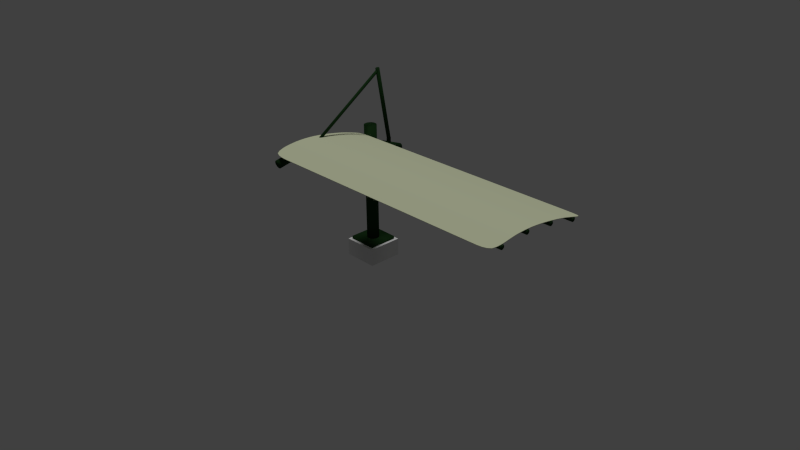 # Source: skylight.blend  (saved by Blender 2.74.0; exported with 4.5.12 LTS)
import bpy
from mathutils import Matrix  # noqa: F401  (used for matrix-valued properties, if any)

bpy.ops.wm.read_factory_settings(use_empty=True)
scene = bpy.context.scene
scene.name = 'Scene'

# ---- collections
col_collection_1 = bpy.data.collections.new('Collection 1'); scene.collection.children.link(col_collection_1)

# ---- materials (node trees are filled in below, after node groups)
mat_structure = bpy.data.materials.new('structure')
mat_structure.alpha_threshold = 0.0
mat_structure.use_transparent_shadow = False
mat_structure.diffuse_color = (0.01444, 0.04667, 0.0137, 1.0)
mat_structure.roughness = 0.5
mat_material = bpy.data.materials.new('Material')
mat_material.alpha_threshold = 0.0
mat_material.use_transparent_shadow = False
mat_material.diffuse_color = (0.0006071, 0.006512, 0.0003035, 1.0)
mat_material.roughness = 0.5
mat_material.line_color = (0.0, 0.0, 0.0, 1.0)
mat_material_002 = bpy.data.materials.new('Material.002')
mat_material_002.alpha_threshold = 0.0
mat_material_002.use_transparent_shadow = False
mat_material_002.roughness = 0.5
mat_roof = bpy.data.materials.new('roof')
mat_roof.alpha_threshold = 0.0
mat_roof.use_transparent_shadow = False
mat_roof.diffuse_color = (0.7536, 0.8, 0.546, 1.0)
mat_roof.roughness = 0.5

# ---- material node trees

# ---- world
world_world = bpy.data.worlds.new('World'); scene.world = world_world
world_world.color = (0.05088, 0.05088, 0.05088)
world_world.use_sun_shadow = False
world_world.sun_shadow_jitter_overblur = 0.0
world_world.cycles.sampling_method = 'MANUAL'
world_world.cycles.sample_map_resolution = 256

# ---- cameras
cam_camera = bpy.data.cameras.new('Camera')
cam_camera.clip_end = 100.0
cam_camera.lens = 35.0
cam_camera.sensor_width = 32.0
cam_camera.sensor_height = 18.0
cam_camera.ortho_scale = 7.314
cam_camera.dof.focus_distance = 0.0
cam_camera.dof.aperture_fstop = 128.0

# ---- lights
light_hemi = bpy.data.lights.new('Hemi', 'SUN')
light_hemi.transmission_factor = 0.0
light_hemi.angle = 0.1993
light_hemi.energy = 1.0
light_hemi.shadow_buffer_clip_start = 0.5
light_hemi.shadow_soft_size = 0.1
light_hemi.shadow_cascade_max_distance = 1000.0
light_hemi.cycles.use_multiple_importance_sampling = False

# ---- meshes
me_cylinder_001 = bpy.data.meshes.new('Cylinder.001')
me_cylinder_001.from_pydata([(0.005651, -0.7364, 1.613), (0.005651, -0.7364, 1.68), (-0.005651, -0.7364, 1.613), (-0.005651, -0.7364, 1.68), (0.005651, -0.7966, 1.613), (0.005651, -0.7966, 1.68), (-0.005651, -0.7966, 1.613), (-0.005651, -0.7966, 1.68), (0.0, 0.1296, 2.3), (0.0, -0.7922, 1.674), (0.003573, 0.1298, 2.3), (0.003573, -0.792, 1.674), (0.007009, 0.1304, 2.299), (0.007009, -0.7914, 1.673), (0.01018, 0.1313, 2.298), (0.01018, -0.7905, 1.672), (0.01295, 0.1326, 2.296), (0.01295, -0.7893, 1.67), (0.01523, 0.1341, 2.294), (0.01523, -0.7877, 1.668), (0.01692, 0.1358, 2.291), (0.01692, -0.786, 1.665), (0.01796, 0.1377, 2.288), (0.01796, -0.7841, 1.663), (0.01831, 0.1397, 2.286), (0.01831, -0.7821, 1.66), (0.01796, 0.1416, 2.283), (0.01796, -0.7802, 1.657), (0.01692, 0.1435, 2.28), (0.01692, -0.7783, 1.654), (0.01523, 0.1453, 2.277), (0.01523, -0.7766, 1.651), (0.01295, 0.1468, 2.275), (0.01295, -0.775, 1.649), (0.01018, 0.148, 2.273), (0.01018, -0.7738, 1.647), (0.007009, 0.149, 2.272), (0.007009, -0.7729, 1.646), (0.003573, 0.1495, 2.271), (0.003573, -0.7723, 1.645), (-5.968e-09, 0.1497, 2.271), (-5.968e-09, -0.7721, 1.645), (-0.003573, 0.1495, 2.271), (-0.003573, -0.7723, 1.645), (-0.007009, 0.149, 2.272), (-0.007009, -0.7729, 1.646), (-0.01018, 0.148, 2.273), (-0.01018, -0.7738, 1.647), (-0.01295, 0.1468, 2.275), (-0.01295, -0.775, 1.649), (-0.01523, 0.1453, 2.277), (-0.01523, -0.7766, 1.651), (-0.01692, 0.1435, 2.28), (-0.01692, -0.7783, 1.654), (-0.01796, 0.1416, 2.283), (-0.01796, -0.7802, 1.657), (-0.01831, 0.1397, 2.286), (-0.01831, -0.7821, 1.66), (-0.01796, 0.1377, 2.288), (-0.01796, -0.7841, 1.663), (-0.01692, 0.1358, 2.291), (-0.01692, -0.786, 1.665), (-0.01523, 0.1341, 2.294), (-0.01523, -0.7877, 1.668), (-0.01295, 0.1326, 2.296), (-0.01295, -0.7893, 1.67), (-0.01018, 0.1313, 2.298), (-0.01018, -0.7905, 1.672), (-0.007009, 0.1304, 2.299), (-0.007009, -0.7914, 1.673), (-0.003573, 0.1298, 2.3), (-0.003573, -0.792, 1.674), (0.0, 0.323, 1.389), (0.0, 0.1595, 2.316), (0.004825, 0.3225, 1.389), (0.004825, 0.159, 2.316), (0.009464, 0.3211, 1.389), (0.009464, 0.1577, 2.316), (0.01374, 0.3189, 1.388), (0.01374, 0.1554, 2.315), (0.01749, 0.3159, 1.388), (0.01749, 0.1524, 2.315), (0.02056, 0.3122, 1.387), (0.02056, 0.1488, 2.314), (0.02285, 0.308, 1.387), (0.02285, 0.1446, 2.314), (0.02426, 0.3035, 1.386), (0.02426, 0.14, 2.313), (0.02473, 0.2988, 1.385), (0.02473, 0.1353, 2.312), (0.02426, 0.2941, 1.384), (0.02426, 0.1306, 2.311), (0.02285, 0.2895, 1.383), (0.02285, 0.1261, 2.31), (0.02056, 0.2853, 1.383), (0.02056, 0.1219, 2.31), (0.01749, 0.2817, 1.382), (0.01749, 0.1182, 2.309), (0.01374, 0.2787, 1.381), (0.01374, 0.1152, 2.308), (0.009464, 0.2764, 1.381), (0.009464, 0.113, 2.308), (0.004825, 0.2751, 1.381), (0.004825, 0.1116, 2.308), (-8.059e-09, 0.2746, 1.381), (-8.059e-09, 0.1111, 2.308), (-0.004825, 0.2751, 1.381), (-0.004825, 0.1116, 2.308), (-0.009464, 0.2764, 1.381), (-0.009464, 0.113, 2.308), (-0.01374, 0.2787, 1.381), (-0.01374, 0.1152, 2.308), (-0.01749, 0.2817, 1.382), (-0.01749, 0.1182, 2.309), (-0.02056, 0.2853, 1.383), (-0.02056, 0.1219, 2.31), (-0.02285, 0.2895, 1.383), (-0.02285, 0.1261, 2.31), (-0.02426, 0.2941, 1.384), (-0.02426, 0.1306, 2.311), (-0.02473, 0.2988, 1.385), (-0.02473, 0.1353, 2.312), (-0.02426, 0.3035, 1.386), (-0.02426, 0.14, 2.313), (-0.02285, 0.308, 1.387), (-0.02285, 0.1446, 2.314), (-0.02056, 0.3122, 1.387), (-0.02056, 0.1488, 2.314), (-0.01749, 0.3159, 1.388), (-0.01749, 0.1524, 2.315), (-0.01374, 0.3189, 1.388), (-0.01374, 0.1554, 2.315), (-0.009464, 0.3211, 1.389), (-0.009464, 0.1577, 2.316), (-0.004825, 0.3225, 1.389), (-0.004825, 0.159, 2.316), (0.005651, 0.3262, 1.335), (0.005651, 0.3262, 1.401), (-0.005652, 0.3262, 1.335), (-0.005652, 0.3262, 1.401), (0.005651, 0.266, 1.335), (0.005651, 0.266, 1.401), (-0.005652, 0.266, 1.335), (-0.005652, 0.266, 1.401), (3.142, -1.242, 1.661), (-0.0773, -1.242, 1.661), (3.142, -1.247, 1.66), (-0.0773, -1.247, 1.66), (3.142, -1.252, 1.659), (-0.0773, -1.252, 1.659), (3.142, -1.257, 1.656), (-0.0773, -1.257, 1.656), (3.142, -1.261, 1.653), (-0.0773, -1.261, 1.653), (3.142, -1.264, 1.649), (-0.0773, -1.264, 1.649), (3.142, -1.267, 1.644), (-0.0773, -1.267, 1.644), (3.142, -1.268, 1.639), (-0.0773, -1.268, 1.639), (3.142, -1.269, 1.634), (-0.0773, -1.269, 1.634), (3.142, -1.268, 1.628), (-0.0773, -1.268, 1.628), (3.142, -1.267, 1.623), (-0.0773, -1.267, 1.623), (3.142, -1.264, 1.619), (-0.0773, -1.264, 1.619), (3.142, -1.261, 1.615), (-0.0773, -1.261, 1.615), (3.142, -1.257, 1.611), (-0.0773, -1.257, 1.611), (3.142, -1.252, 1.609), (-0.0773, -1.252, 1.609), (3.142, -1.247, 1.607), (-0.0773, -1.247, 1.607), (3.142, -1.242, 1.607), (-0.0773, -1.242, 1.607), (3.142, -1.236, 1.607), (-0.0773, -1.236, 1.607), (3.142, -1.231, 1.609), (-0.0773, -1.231, 1.609), (3.142, -1.227, 1.611), (-0.0773, -1.227, 1.611), (3.142, -1.223, 1.615), (-0.0773, -1.223, 1.615), (3.142, -1.219, 1.619), (-0.0773, -1.219, 1.619), (3.142, -1.217, 1.623), (-0.0773, -1.217, 1.623), (3.142, -1.215, 1.628), (-0.0773, -1.215, 1.628), (3.142, -1.215, 1.634), (-0.0773, -1.215, 1.634), (3.142, -1.215, 1.639), (-0.0773, -1.215, 1.639), (3.142, -1.217, 1.644), (-0.0773, -1.217, 1.644), (3.142, -1.219, 1.649), (-0.0773, -1.219, 1.649), (3.142, -1.223, 1.653), (-0.0773, -1.223, 1.653), (3.142, -1.227, 1.656), (-0.0773, -1.227, 1.656), (3.142, -1.231, 1.659), (-0.0773, -1.231, 1.659), (3.142, -1.236, 1.66), (-0.0773, -1.236, 1.66), (3.142, -0.8966, 1.687), (-0.0773, -0.8966, 1.687), (3.142, -0.9018, 1.687), (-0.0773, -0.9018, 1.687), (3.142, -0.9069, 1.685), (-0.0773, -0.9069, 1.685), (3.142, -0.9116, 1.683), (-0.0773, -0.9116, 1.683), (3.142, -0.9157, 1.679), (-0.0773, -0.9157, 1.679), (3.142, -0.919, 1.675), (-0.0773, -0.919, 1.675), (3.142, -0.9215, 1.67), (-0.0773, -0.9215, 1.67), (3.142, -0.923, 1.665), (-0.0773, -0.923, 1.665), (3.142, -0.9236, 1.66), (-0.0773, -0.9236, 1.66), (3.142, -0.923, 1.655), (-0.0773, -0.923, 1.655), (3.142, -0.9215, 1.65), (-0.0773, -0.9215, 1.65), (3.142, -0.919, 1.645), (-0.0773, -0.919, 1.645), (3.142, -0.9157, 1.641), (-0.0773, -0.9157, 1.641), (3.142, -0.9116, 1.638), (-0.0773, -0.9116, 1.638), (3.142, -0.9069, 1.635), (-0.0773, -0.9069, 1.635), (3.142, -0.9018, 1.634), (-0.0773, -0.9018, 1.634), (3.142, -0.8966, 1.633), (-0.0773, -0.8966, 1.633), (3.142, -0.8913, 1.634), (-0.0773, -0.8913, 1.634), (3.142, -0.8863, 1.635), (-0.0773, -0.8863, 1.635), (3.142, -0.8816, 1.638), (-0.0773, -0.8816, 1.638), (3.142, -0.8775, 1.641), (-0.0773, -0.8775, 1.641), (3.142, -0.8742, 1.645), (-0.0773, -0.8742, 1.645), (3.142, -0.8717, 1.65), (-0.0773, -0.8717, 1.65), (3.142, -0.8701, 1.655), (-0.0773, -0.8701, 1.655), (3.142, -0.8696, 1.66), (-0.0773, -0.8696, 1.66), (3.142, -0.8701, 1.665), (-0.0773, -0.8701, 1.665), (3.142, -0.8717, 1.67), (-0.0773, -0.8717, 1.67), (3.142, -0.8742, 1.675), (-0.0773, -0.8742, 1.675), (3.142, -0.8775, 1.679), (-0.0773, -0.8775, 1.679), (3.142, -0.8816, 1.683), (-0.0773, -0.8816, 1.683), (3.142, -0.8863, 1.685), (-0.0773, -0.8863, 1.685), (3.142, -0.8913, 1.687), (-0.0773, -0.8913, 1.687), (3.142, -0.5516, 1.653), (-0.0773, -0.5516, 1.653), (3.142, -0.5568, 1.652), (-0.0773, -0.5568, 1.652), (3.142, -0.5619, 1.651), (-0.0773, -0.5619, 1.651), (3.142, -0.5666, 1.648), (-0.0773, -0.5666, 1.648), (3.142, -0.5707, 1.645), (-0.0773, -0.5707, 1.645), (3.142, -0.574, 1.641), (-0.0773, -0.574, 1.641), (3.142, -0.5765, 1.636), (-0.0773, -0.5765, 1.636), (3.142, -0.578, 1.631), (-0.0773, -0.578, 1.631), (3.142, -0.5786, 1.626), (-0.0773, -0.5786, 1.626), (3.142, -0.578, 1.621), (-0.0773, -0.578, 1.621), (3.142, -0.5765, 1.615), (-0.0773, -0.5765, 1.615), (3.142, -0.574, 1.611), (-0.0773, -0.574, 1.611), (3.142, -0.5707, 1.607), (-0.0773, -0.5707, 1.607), (3.142, -0.5666, 1.603), (-0.0773, -0.5666, 1.603), (3.142, -0.5619, 1.601), (-0.0773, -0.5619, 1.601), (3.142, -0.5568, 1.599), (-0.0773, -0.5568, 1.599), (3.142, -0.5516, 1.599), (-0.0773, -0.5516, 1.599), (3.142, -0.5463, 1.599), (-0.0773, -0.5463, 1.599), (3.142, -0.5413, 1.601), (-0.0773, -0.5413, 1.601), (3.142, -0.5366, 1.603), (-0.0773, -0.5366, 1.603), (3.142, -0.5325, 1.607), (-0.0773, -0.5325, 1.607), (3.142, -0.5292, 1.611), (-0.0773, -0.5292, 1.611), (3.142, -0.5267, 1.615), (-0.0773, -0.5267, 1.615), (3.142, -0.5251, 1.621), (-0.0773, -0.5251, 1.621), (3.142, -0.5246, 1.626), (-0.0773, -0.5246, 1.626), (3.142, -0.5251, 1.631), (-0.0773, -0.5251, 1.631), (3.142, -0.5267, 1.636), (-0.0773, -0.5267, 1.636), (3.142, -0.5292, 1.641), (-0.0773, -0.5292, 1.641), (3.142, -0.5325, 1.645), (-0.0773, -0.5325, 1.645), (3.142, -0.5366, 1.648), (-0.0773, -0.5366, 1.648), (3.142, -0.5413, 1.651), (-0.0773, -0.5413, 1.651), (3.142, -0.5463, 1.652), (-0.0773, -0.5463, 1.652), (3.142, -0.2066, 1.576), (-0.0773, -0.2066, 1.576), (3.142, -0.2118, 1.576), (-0.0773, -0.2118, 1.576), (3.142, -0.2169, 1.574), (-0.0773, -0.2169, 1.574), (3.142, -0.2216, 1.572), (-0.0773, -0.2216, 1.572), (3.142, -0.2257, 1.569), (-0.0773, -0.2257, 1.569), (3.142, -0.229, 1.564), (-0.0773, -0.229, 1.564), (3.142, -0.2315, 1.56), (-0.0773, -0.2315, 1.56), (3.142, -0.233, 1.555), (-0.0773, -0.233, 1.555), (3.142, -0.2336, 1.549), (-0.0773, -0.2336, 1.549), (3.142, -0.233, 1.544), (-0.0773, -0.233, 1.544), (3.142, -0.2315, 1.539), (-0.0773, -0.2315, 1.539), (3.142, -0.229, 1.534), (-0.0773, -0.229, 1.534), (3.142, -0.2257, 1.53), (-0.0773, -0.2257, 1.53), (3.142, -0.2216, 1.527), (-0.0773, -0.2216, 1.527), (3.142, -0.2169, 1.525), (-0.0773, -0.2169, 1.525), (3.142, -0.2118, 1.523), (-0.0773, -0.2118, 1.523), (3.142, -0.2066, 1.522), (-0.0773, -0.2066, 1.522), (3.142, -0.2013, 1.523), (-0.0773, -0.2013, 1.523), (3.142, -0.1963, 1.525), (-0.0773, -0.1963, 1.525), (3.142, -0.1916, 1.527), (-0.0773, -0.1916, 1.527), (3.142, -0.1875, 1.53), (-0.0773, -0.1875, 1.53), (3.142, -0.1842, 1.534), (-0.0773, -0.1842, 1.534), (3.142, -0.1817, 1.539), (-0.0773, -0.1817, 1.539), (3.142, -0.1801, 1.544), (-0.0773, -0.1801, 1.544), (3.142, -0.1796, 1.549), (-0.0773, -0.1796, 1.549), (3.142, -0.1801, 1.555), (-0.0773, -0.1801, 1.555), (3.142, -0.1817, 1.56), (-0.0773, -0.1817, 1.56), (3.142, -0.1842, 1.564), (-0.0773, -0.1842, 1.564), (3.142, -0.1875, 1.569), (-0.0773, -0.1875, 1.569), (3.142, -0.1916, 1.572), (-0.0773, -0.1916, 1.572), (3.142, -0.1963, 1.574), (-0.0773, -0.1963, 1.574), (3.142, -0.2013, 1.576), (-0.0773, -0.2013, 1.576), (-0.002325, -1.058, 1.63), (-0.002325, -0.9705, 1.634), (0.00758, -1.058, 1.629), (0.00758, -0.9705, 1.633), (0.0171, -1.058, 1.626), (0.0171, -0.9704, 1.63), (0.02588, -1.057, 1.621), (0.02588, -0.9704, 1.625), (0.03358, -1.057, 1.615), (0.03358, -0.9703, 1.619), (0.03989, -1.057, 1.607), (0.03989, -0.9701, 1.611), (0.04458, -1.056, 1.599), (0.04458, -0.97, 1.602), (0.04747, -1.056, 1.589), (0.04747, -0.9698, 1.593), (0.04845, -1.055, 1.579), (0.04845, -0.9697, 1.583), (0.04747, -1.055, 1.569), (0.04747, -0.9695, 1.573), (0.04458, -1.054, 1.56), (0.04458, -0.9694, 1.564), (0.03989, -1.053, 1.551), (0.03989, -0.9692, 1.555), (0.03358, -1.053, 1.543), (0.03358, -0.9691, 1.547), (0.02588, -1.053, 1.537), (0.02588, -0.969, 1.541), (0.0171, -1.052, 1.532), (0.0171, -0.9689, 1.536), (0.00758, -1.052, 1.53), (0.00758, -0.9689, 1.533), (-0.002325, -1.052, 1.529), (-0.002325, -0.9689, 1.532), (-0.01223, -1.052, 1.53), (-0.01223, -0.9689, 1.533), (-0.02175, -1.052, 1.532), (-0.02175, -0.9689, 1.536), (-0.03053, -1.053, 1.537), (-0.03053, -0.969, 1.541), (-0.03823, -1.053, 1.543), (-0.03823, -0.9691, 1.547), (-0.04454, -1.053, 1.551), (-0.04454, -0.9692, 1.555), (-0.04923, -1.054, 1.56), (-0.04923, -0.9694, 1.564), (-0.05212, -1.055, 1.569), (-0.05212, -0.9695, 1.573), (-0.0531, -1.055, 1.579), (-0.0531, -0.9697, 1.583), (-0.05212, -1.056, 1.589), (-0.05212, -0.9698, 1.593), (-0.04923, -1.056, 1.599), (-0.04923, -0.97, 1.602), (-0.04454, -1.057, 1.607), (-0.04454, -0.9701, 1.611), (-0.03823, -1.057, 1.615), (-0.03823, -0.9703, 1.619), (-0.03053, -1.057, 1.621), (-0.03053, -0.9704, 1.625), (-0.02175, -1.058, 1.626), (-0.02175, -0.9704, 1.63), (-0.01223, -1.058, 1.629), (-0.01223, -0.9705, 1.633), (-0.002325, -1.204, 1.613), (0.00758, -1.204, 1.612), (0.0171, -1.203, 1.61), (0.02588, -1.203, 1.605), (0.03358, -1.202, 1.599), (0.03989, -1.201, 1.591), (0.04458, -1.2, 1.582), (0.04747, -1.199, 1.573), (0.04845, -1.197, 1.563), (0.04747, -1.196, 1.553), (0.04458, -1.195, 1.544), (0.03989, -1.194, 1.535), (0.03358, -1.193, 1.528), (0.02588, -1.192, 1.521), (0.0171, -1.191, 1.517), (0.00758, -1.191, 1.514), (-0.002325, -1.191, 1.513), (-0.01223, -1.191, 1.514), (-0.02175, -1.191, 1.517), (-0.03053, -1.192, 1.521), (-0.03823, -1.193, 1.528), (-0.04454, -1.194, 1.535), (-0.04923, -1.195, 1.544), (-0.05212, -1.196, 1.553), (-0.0531, -1.197, 1.563), (-0.05212, -1.199, 1.573), (-0.04923, -1.2, 1.582), (-0.04454, -1.201, 1.591), (-0.03823, -1.202, 1.599), (-0.03053, -1.203, 1.605), (-0.02175, -1.203, 1.61), (-0.01223, -1.204, 1.612), (-0.002325, -1.375, 1.576), (0.00758, -1.375, 1.575), (0.0171, -1.374, 1.572), (0.02588, -1.373, 1.568), (0.03358, -1.372, 1.562), (0.03989, -1.37, 1.554), (0.04458, -1.368, 1.546), (0.04747, -1.366, 1.537), (0.04845, -1.364, 1.527), (0.04747, -1.362, 1.517), (0.04458, -1.359, 1.508), (0.03989, -1.357, 1.5), (0.03358, -1.356, 1.492), (0.02588, -1.354, 1.486), (0.0171, -1.353, 1.481), (0.00758, -1.353, 1.479), (-0.002325, -1.352, 1.478), (-0.01223, -1.353, 1.479), (-0.02175, -1.353, 1.481), (-0.03053, -1.354, 1.486), (-0.03823, -1.356, 1.492), (-0.04454, -1.357, 1.5), (-0.04923, -1.359, 1.508), (-0.05212, -1.362, 1.517), (-0.0531, -1.364, 1.527), (-0.05212, -1.366, 1.537), (-0.04923, -1.368, 1.546), (-0.04454, -1.37, 1.554), (-0.03823, -1.372, 1.562), (-0.03053, -1.373, 1.568), (-0.02175, -1.374, 1.572), (-0.01223, -1.375, 1.575), (0.00758, -0.8369, 1.631), (-0.002325, -0.8368, 1.632), (0.0171, -0.837, 1.628), (0.02588, -0.8372, 1.623), (0.03358, -0.8374, 1.617), (0.03989, -0.8378, 1.609), (0.04458, -0.8381, 1.6), (0.04747, -0.8385, 1.591), (0.04845, -0.8389, 1.581), (0.04747, -0.8393, 1.571), (0.04458, -0.8397, 1.561), (0.03989, -0.8401, 1.553), (0.03358, -0.8404, 1.545), (0.02588, -0.8406, 1.539), (0.0171, -0.8408, 1.534), (0.00758, -0.8409, 1.531), (-0.002325, -0.841, 1.53), (-0.01223, -0.8409, 1.531), (-0.02175, -0.8408, 1.534), (-0.03053, -0.8406, 1.539), (-0.03823, -0.8404, 1.545), (-0.04454, -0.8401, 1.553), (-0.04923, -0.8397, 1.561), (-0.05212, -0.8393, 1.571), (-0.0531, -0.8389, 1.581), (-0.05212, -0.8385, 1.591), (-0.04923, -0.8381, 1.6), (-0.04454, -0.8378, 1.609), (-0.03823, -0.8374, 1.617), (-0.03053, -0.8372, 1.623), (-0.02175, -0.837, 1.628), (-0.01223, -0.8369, 1.631), (0.00758, -0.6333, 1.611), (-0.002325, -0.6332, 1.612), (0.0171, -0.6336, 1.608), (0.02588, -0.6342, 1.604), (0.03358, -0.6349, 1.597), (0.03989, -0.6358, 1.59), (0.04458, -0.6368, 1.581), (0.04747, -0.6378, 1.572), (0.04845, -0.639, 1.562), (0.04747, -0.6401, 1.552), (0.04458, -0.6412, 1.543), (0.03989, -0.6422, 1.534), (0.03358, -0.6431, 1.526), (0.02588, -0.6438, 1.52), (0.0171, -0.6443, 1.515), (0.00758, -0.6447, 1.512), (-0.002325, -0.6448, 1.512), (-0.01223, -0.6447, 1.512), (-0.02175, -0.6443, 1.515), (-0.03053, -0.6438, 1.52), (-0.03823, -0.6431, 1.526), (-0.04454, -0.6422, 1.534), (-0.04923, -0.6412, 1.543), (-0.05212, -0.6401, 1.552), (-0.0531, -0.639, 1.562), (-0.05212, -0.6378, 1.572), (-0.04923, -0.6368, 1.581), (-0.04454, -0.6358, 1.59), (-0.03823, -0.6349, 1.597), (-0.03053, -0.6342, 1.604), (-0.02175, -0.6336, 1.608), (-0.01223, -0.6333, 1.611), (0.00758, -0.4209, 1.574), (-0.002325, -0.4207, 1.575), (0.0171, -0.4214, 1.571), (0.02588, -0.4222, 1.566), (0.03358, -0.4233, 1.56), (0.03989, -0.4247, 1.552), (0.04458, -0.4262, 1.544), (0.04747, -0.4279, 1.534), (0.04845, -0.4296, 1.525), (0.04747, -0.4314, 1.515), (0.04458, -0.4331, 1.506), (0.03989, -0.4346, 1.497), (0.03358, -0.436, 1.489), (0.02588, -0.4371, 1.483), (0.0171, -0.4379, 1.479), (0.00758, -0.4384, 1.476), (-0.002325, -0.4386, 1.475), (-0.01223, -0.4384, 1.476), (-0.02175, -0.4379, 1.479), (-0.03053, -0.4371, 1.483), (-0.03823, -0.436, 1.489), (-0.04454, -0.4346, 1.497), (-0.04923, -0.4331, 1.506), (-0.05212, -0.4314, 1.515), (-0.0531, -0.4296, 1.525), (-0.05212, -0.4279, 1.534), (-0.04923, -0.4262, 1.544), (-0.04454, -0.4247, 1.552), (-0.03823, -0.4233, 1.56), (-0.03053, -0.4222, 1.566), (-0.02175, -0.4214, 1.571), (-0.01223, -0.4209, 1.574), (0.00758, -0.2169, 1.523), (-0.002325, -0.2167, 1.524), (0.0171, -0.2175, 1.521), (0.02588, -0.2186, 1.516), (0.03358, -0.22, 1.51), (0.03989, -0.2217, 1.502), (0.04458, -0.2236, 1.494), (0.04747, -0.2258, 1.485), (0.04845, -0.228, 1.475), (0.04747, -0.2302, 1.466), (0.04458, -0.2323, 1.456), (0.03989, -0.2342, 1.448), (0.03358, -0.2359, 1.44), (0.02588, -0.2374, 1.434), (0.0171, -0.2384, 1.43), (0.00758, -0.239, 1.427), (-0.002325, -0.2393, 1.426), (-0.01223, -0.239, 1.427), (-0.02175, -0.2384, 1.43), (-0.03053, -0.2374, 1.434), (-0.03823, -0.2359, 1.44), (-0.04454, -0.2342, 1.448), (-0.04923, -0.2323, 1.456), (-0.05212, -0.2302, 1.466), (-0.0531, -0.228, 1.475), (-0.05212, -0.2258, 1.485), (-0.04923, -0.2236, 1.494), (-0.04454, -0.2217, 1.502), (-0.03823, -0.22, 1.51), (-0.03053, -0.2186, 1.516), (-0.02175, -0.2175, 1.521), (-0.01223, -0.2169, 1.523), (0.00758, 0.02974, 1.448), (-0.002325, 0.03, 1.449), (0.0171, 0.02897, 1.445), (0.02588, 0.02772, 1.441), (0.03358, 0.02604, 1.435), (0.03989, 0.02398, 1.427), (0.04458, 0.02164, 1.419), (0.04747, 0.0191, 1.41), (0.04845, 0.01646, 1.4), (0.04747, 0.01382, 1.391), (0.04458, 0.01128, 1.382), (0.03989, 0.008943, 1.373), (0.03358, 0.006891, 1.366), (0.02588, 0.005208, 1.36), (0.0171, 0.003957, 1.356), (0.00758, 0.003187, 1.353), (-0.002325, 0.002927, 1.352), (-0.01223, 0.003187, 1.353), (-0.02175, 0.003957, 1.356), (-0.03053, 0.005208, 1.36), (-0.03823, 0.006891, 1.366), (-0.04454, 0.008943, 1.373), (-0.04923, 0.01128, 1.382), (-0.05212, 0.01382, 1.391), (-0.0531, 0.01646, 1.4), (-0.05212, 0.0191, 1.41), (-0.04923, 0.02164, 1.419), (-0.04454, 0.02398, 1.427), (-0.03823, 0.02604, 1.435), (-0.03053, 0.02772, 1.441), (-0.02175, 0.02897, 1.445), (-0.01223, 0.02974, 1.448), (0.00758, 0.2494, 1.37), (-0.002325, 0.2497, 1.371), (0.0171, 0.2486, 1.367), (0.02588, 0.2472, 1.363), (0.03358, 0.2453, 1.357), (0.03989, 0.243, 1.349), (0.04458, 0.2404, 1.341), (0.04747, 0.2375, 1.332), (0.04845, 0.2346, 1.323), (0.04747, 0.2316, 1.313), (0.04458, 0.2288, 1.304), (0.03989, 0.2262, 1.296), (0.03358, 0.2239, 1.289), (0.02588, 0.222, 1.283), (0.0171, 0.2206, 1.278), (0.00758, 0.2198, 1.276), (-0.002325, 0.2195, 1.275), (-0.01223, 0.2198, 1.276), (-0.02175, 0.2206, 1.278), (-0.03053, 0.222, 1.283), (-0.03823, 0.2239, 1.289), (-0.04454, 0.2262, 1.296), (-0.04923, 0.2288, 1.304), (-0.05212, 0.2316, 1.313), (-0.0531, 0.2346, 1.323), (-0.05212, 0.2375, 1.332), (-0.04923, 0.2404, 1.341), (-0.04454, 0.243, 1.349), (-0.03823, 0.2453, 1.357), (-0.03053, 0.2472, 1.363), (-0.02175, 0.2486, 1.367), (-0.01223, 0.2494, 1.37), (0.00758, 0.4907, 1.274), (-0.002325, 0.491, 1.275), (0.0171, 0.4898, 1.272), (0.02588, 0.4883, 1.267), (0.03358, 0.4863, 1.261), (0.03989, 0.4838, 1.254), (0.04458, 0.481, 1.246), (0.04747, 0.478, 1.237), (0.04845, 0.4749, 1.228), (0.04747, 0.4717, 1.219), (0.04458, 0.4687, 1.21), (0.03989, 0.4659, 1.201), (0.03358, 0.4635, 1.194), (0.02588, 0.4615, 1.188), (0.0171, 0.46, 1.184), (0.00758, 0.4591, 1.181), (-0.002325, 0.4587, 1.18), (-0.01223, 0.4591, 1.181), (-0.02175, 0.46, 1.184), (-0.03053, 0.4615, 1.188), (-0.03823, 0.4635, 1.194), (-0.04454, 0.4659, 1.201), (-0.04923, 0.4687, 1.21), (-0.05212, 0.4717, 1.219), (-0.0531, 0.4749, 1.228), (-0.05212, 0.478, 1.237), (-0.04923, 0.481, 1.246), (-0.04454, 0.4838, 1.254), (-0.03823, 0.4863, 1.261), (-0.03053, 0.4883, 1.267), (-0.02175, 0.4898, 1.272), (-0.01223, 0.4907, 1.274), (-9.852e-05, 0.07818, 0.1484), (-9.852e-05, 0.07818, 1.648), (0.01989, 0.07555, 0.1484), (0.01989, 0.07555, 1.648), (0.03851, 0.06783, 0.1484), (0.03851, 0.06783, 1.648), (0.0545, 0.05556, 0.1484), (0.0545, 0.05556, 1.648), (0.06677, 0.03957, 0.1484), (0.06677, 0.03957, 1.648), (0.07448, 0.02095, 0.1484), (0.07448, 0.02095, 1.648), (0.07711, 0.0009675, 0.1484), (0.07711, 0.0009675, 1.648), (0.07448, -0.01902, 0.1484), (0.07448, -0.01902, 1.648), (0.06677, -0.03764, 0.1484), (0.06677, -0.03764, 1.648), (0.0545, -0.05363, 0.1484), (0.0545, -0.05363, 1.648), (0.03851, -0.0659, 0.1484), (0.03851, -0.0659, 1.648), (0.01989, -0.07361, 0.1484), (0.01989, -0.07361, 1.648), (-9.849e-05, -0.07624, 0.1484), (-9.849e-05, -0.07624, 1.648), (-0.02008, -0.07361, 0.1484), (-0.02008, -0.07361, 1.648), (-0.0387, -0.0659, 0.1484), (-0.0387, -0.0659, 1.648), (-0.0547, -0.05363, 0.1484), (-0.0547, -0.05363, 1.648), (-0.06697, -0.03764, 0.1484), (-0.06697, -0.03764, 1.648), (-0.07468, -0.01902, 0.1484), (-0.07468, -0.01902, 1.648), (-0.07731, 0.0009675, 0.1484), (-0.07731, 0.0009675, 1.648), (-0.07468, 0.02095, 0.1484), (-0.07468, 0.02095, 1.648), (-0.06697, 0.03957, 0.1484), (-0.06697, 0.03957, 1.648), (-0.0547, 0.05556, 0.1484), (-0.0547, 0.05556, 1.648), (-0.0387, 0.06783, 0.1484), (-0.0387, 0.06783, 1.648), (-0.02008, 0.07555, 0.1484), (-0.02008, 0.07555, 1.648), (-0.1874, -0.1875, 0.1109), (-0.1874, 0.1875, 0.1109), (0.1876, 0.1875, 0.1109), (0.1876, -0.1875, 0.1109), (-0.1874, -0.1875, 0.1484), (-0.1874, 0.1875, 0.1484), (0.1876, 0.1875, 0.1484), (0.1876, -0.1875, 0.1484)], [], [(1, 3, 2, 0), (3, 7, 6, 2), (7, 5, 4, 6), (5, 1, 0, 4), (0, 2, 6, 4), (5, 7, 3, 1), (8, 9, 11, 10), (10, 11, 13, 12), (12, 13, 15, 14), (14, 15, 17, 16), (16, 17, 19, 18), (18, 19, 21, 20), (20, 21, 23, 22), (22, 23, 25, 24), (24, 25, 27, 26), (26, 27, 29, 28), (28, 29, 31, 30), (30, 31, 33, 32), (32, 33, 35, 34), (34, 35, 37, 36), (36, 37, 39, 38), (38, 39, 41, 40), (40, 41, 43, 42), (42, 43, 45, 44), (44, 45, 47, 46), (46, 47, 49, 48), (48, 49, 51, 50), (50, 51, 53, 52), (52, 53, 55, 54), (54, 55, 57, 56), (56, 57, 59, 58), (58, 59, 61, 60), (60, 61, 63, 62), (62, 63, 65, 64), (64, 65, 67, 66), (66, 67, 69, 68), (11, 9, 71, 69, 67, 65, 63, 61, 59, 57, 55, 53, 51, 49, 47, 45, 43, 41, 39, 37, 35, 33, 31, 29, 27, 25, 23, 21, 19, 17, 15, 13), (70, 71, 9, 8), (68, 69, 71, 70), (8, 10, 12, 14, 16, 18, 20, 22, 24, 26, 28, 30, 32, 34, 36, 38, 40, 42, 44, 46, 48, 50, 52, 54, 56, 58, 60, 62, 64, 66, 68, 70), (72, 73, 75, 74), (74, 75, 77, 76), (76, 77, 79, 78), (78, 79, 81, 80), (80, 81, 83, 82), (82, 83, 85, 84), (84, 85, 87, 86), (86, 87, 89, 88), (88, 89, 91, 90), (90, 91, 93, 92), (92, 93, 95, 94), (94, 95, 97, 96), (96, 97, 99, 98), (98, 99, 101, 100), (100, 101, 103, 102), (102, 103, 105, 104), (104, 105, 107, 106), (106, 107, 109, 108), (108, 109, 111, 110), (110, 111, 113, 112), (112, 113, 115, 114), (114, 115, 117, 116), (116, 117, 119, 118), (118, 119, 121, 120), (120, 121, 123, 122), (122, 123, 125, 124), (124, 125, 127, 126), (126, 127, 129, 128), (128, 129, 131, 130), (130, 131, 133, 132), (75, 73, 135, 133, 131, 129, 127, 125, 123, 121, 119, 117, 115, 113, 111, 109, 107, 105, 103, 101, 99, 97, 95, 93, 91, 89, 87, 85, 83, 81, 79, 77), (134, 135, 73, 72), (132, 133, 135, 134), (72, 74, 76, 78, 80, 82, 84, 86, 88, 90, 92, 94, 96, 98, 100, 102, 104, 106, 108, 110, 112, 114, 116, 118, 120, 122, 124, 126, 128, 130, 132, 134), (137, 139, 138, 136), (139, 143, 142, 138), (143, 141, 140, 142), (141, 137, 136, 140), (136, 138, 142, 140), (141, 143, 139, 137), (144, 145, 147, 146), (146, 147, 149, 148), (148, 149, 151, 150), (150, 151, 153, 152), (152, 153, 155, 154), (154, 155, 157, 156), (156, 157, 159, 158), (158, 159, 161, 160), (160, 161, 163, 162), (162, 163, 165, 164), (164, 165, 167, 166), (166, 167, 169, 168), (168, 169, 171, 170), (170, 171, 173, 172), (172, 173, 175, 174), (174, 175, 177, 176), (176, 177, 179, 178), (178, 179, 181, 180), (180, 181, 183, 182), (182, 183, 185, 184), (184, 185, 187, 186), (186, 187, 189, 188), (188, 189, 191, 190), (190, 191, 193, 192), (192, 193, 195, 194), (194, 195, 197, 196), (196, 197, 199, 198), (198, 199, 201, 200), (200, 201, 203, 202), (202, 203, 205, 204), (147, 145, 207, 205, 203, 201, 199, 197, 195, 193, 191, 189, 187, 185, 183, 181, 179, 177, 175, 173, 171, 169, 167, 165, 163, 161, 159, 157, 155, 153, 151, 149), (206, 207, 145, 144), (204, 205, 207, 206), (144, 146, 148, 150, 152, 154, 156, 158, 160, 162, 164, 166, 168, 170, 172, 174, 176, 178, 180, 182, 184, 186, 188, 190, 192, 194, 196, 198, 200, 202, 204, 206), (208, 209, 211, 210), (210, 211, 213, 212), (212, 213, 215, 214), (214, 215, 217, 216), (216, 217, 219, 218), (218, 219, 221, 220), (220, 221, 223, 222), (222, 223, 225, 224), (224, 225, 227, 226), (226, 227, 229, 228), (228, 229, 231, 230), (230, 231, 233, 232), (232, 233, 235, 234), (234, 235, 237, 236), (236, 237, 239, 238), (238, 239, 241, 240), (240, 241, 243, 242), (242, 243, 245, 244), (244, 245, 247, 246), (246, 247, 249, 248), (248, 249, 251, 250), (250, 251, 253, 252), (252, 253, 255, 254), (254, 255, 257, 256), (256, 257, 259, 258), (258, 259, 261, 260), (260, 261, 263, 262), (262, 263, 265, 264), (264, 265, 267, 266), (266, 267, 269, 268), (211, 209, 271, 269, 267, 265, 263, 261, 259, 257, 255, 253, 251, 249, 247, 245, 243, 241, 239, 237, 235, 233, 231, 229, 227, 225, 223, 221, 219, 217, 215, 213), (270, 271, 209, 208), (268, 269, 271, 270), (208, 210, 212, 214, 216, 218, 220, 222, 224, 226, 228, 230, 232, 234, 236, 238, 240, 242, 244, 246, 248, 250, 252, 254, 256, 258, 260, 262, 264, 266, 268, 270), (272, 273, 275, 274), (274, 275, 277, 276), (276, 277, 279, 278), (278, 279, 281, 280), (280, 281, 283, 282), (282, 283, 285, 284), (284, 285, 287, 286), (286, 287, 289, 288), (288, 289, 291, 290), (290, 291, 293, 292), (292, 293, 295, 294), (294, 295, 297, 296), (296, 297, 299, 298), (298, 299, 301, 300), (300, 301, 303, 302), (302, 303, 305, 304), (304, 305, 307, 306), (306, 307, 309, 308), (308, 309, 311, 310), (310, 311, 313, 312), (312, 313, 315, 314), (314, 315, 317, 316), (316, 317, 319, 318), (318, 319, 321, 320), (320, 321, 323, 322), (322, 323, 325, 324), (324, 325, 327, 326), (326, 327, 329, 328), (328, 329, 331, 330), (330, 331, 333, 332), (275, 273, 335, 333, 331, 329, 327, 325, 323, 321, 319, 317, 315, 313, 311, 309, 307, 305, 303, 301, 299, 297, 295, 293, 291, 289, 287, 285, 283, 281, 279, 277), (334, 335, 273, 272), (332, 333, 335, 334), (272, 274, 276, 278, 280, 282, 284, 286, 288, 290, 292, 294, 296, 298, 300, 302, 304, 306, 308, 310, 312, 314, 316, 318, 320, 322, 324, 326, 328, 330, 332, 334), (336, 337, 339, 338), (338, 339, 341, 340), (340, 341, 343, 342), (342, 343, 345, 344), (344, 345, 347, 346), (346, 347, 349, 348), (348, 349, 351, 350), (350, 351, 353, 352), (352, 353, 355, 354), (354, 355, 357, 356), (356, 357, 359, 358), (358, 359, 361, 360), (360, 361, 363, 362), (362, 363, 365, 364), (364, 365, 367, 366), (366, 367, 369, 368), (368, 369, 371, 370), (370, 371, 373, 372), (372, 373, 375, 374), (374, 375, 377, 376), (376, 377, 379, 378), (378, 379, 381, 380), (380, 381, 383, 382), (382, 383, 385, 384), (384, 385, 387, 386), (386, 387, 389, 388), (388, 389, 391, 390), (390, 391, 393, 392), (392, 393, 395, 394), (394, 395, 397, 396), (339, 337, 399, 397, 395, 393, 391, 389, 387, 385, 383, 381, 379, 377, 375, 373, 371, 369, 367, 365, 363, 361, 359, 357, 355, 353, 351, 349, 347, 345, 343, 341), (398, 399, 337, 336), (396, 397, 399, 398), (336, 338, 340, 342, 344, 346, 348, 350, 352, 354, 356, 358, 360, 362, 364, 366, 368, 370, 372, 374, 376, 378, 380, 382, 384, 386, 388, 390, 392, 394, 396, 398), (400, 402, 403, 401), (402, 404, 405, 403), (404, 406, 407, 405), (406, 408, 409, 407), (408, 410, 411, 409), (410, 412, 413, 411), (412, 414, 415, 413), (414, 416, 417, 415), (416, 418, 419, 417), (418, 420, 421, 419), (420, 422, 423, 421), (422, 424, 425, 423), (424, 426, 427, 425), (426, 428, 429, 427), (428, 430, 431, 429), (430, 432, 433, 431), (432, 434, 435, 433), (434, 436, 437, 435), (436, 438, 439, 437), (438, 440, 441, 439), (440, 442, 443, 441), (442, 444, 445, 443), (444, 446, 447, 445), (446, 448, 449, 447), (448, 450, 451, 449), (450, 452, 453, 451), (452, 454, 455, 453), (454, 456, 457, 455), (456, 458, 459, 457), (458, 460, 461, 459), (461, 558, 557, 459), (462, 400, 401, 463), (460, 462, 463, 461), (456, 492, 493, 458), (493, 525, 526, 494), (448, 488, 489, 450), (440, 484, 485, 442), (432, 480, 481, 434), (416, 472, 473, 418), (424, 476, 477, 426), (408, 468, 469, 410), (462, 495, 464, 400), (454, 491, 492, 456), (446, 487, 488, 448), (438, 483, 484, 440), (406, 467, 468, 408), (430, 479, 480, 432), (414, 471, 472, 416), (422, 475, 476, 424), (460, 494, 495, 462), (452, 490, 491, 454), (444, 486, 487, 446), (436, 482, 483, 438), (420, 474, 475, 422), (404, 466, 467, 406), (428, 478, 479, 430), (412, 470, 471, 414), (458, 493, 494, 460), (450, 489, 490, 452), (442, 485, 486, 444), (434, 481, 482, 436), (400, 464, 465, 402), (426, 477, 478, 428), (410, 469, 470, 412), (418, 473, 474, 420), (402, 465, 466, 404), (489, 521, 522, 490), (485, 517, 518, 486), (481, 513, 514, 482), (473, 505, 506, 474), (469, 501, 502, 470), (465, 497, 498, 466), (477, 509, 510, 478), (494, 526, 527, 495), (490, 522, 523, 491), (486, 518, 519, 487), (482, 514, 515, 483), (478, 510, 511, 479), (474, 506, 507, 475), (470, 502, 503, 471), (466, 498, 499, 467), (495, 527, 496, 464), (491, 523, 524, 492), (487, 519, 520, 488), (483, 515, 516, 484), (479, 511, 512, 480), (475, 507, 508, 476), (471, 503, 504, 472), (467, 499, 500, 468), (492, 524, 525, 493), (488, 520, 521, 489), (484, 516, 517, 485), (480, 512, 513, 481), (468, 500, 501, 469), (464, 496, 497, 465), (476, 508, 509, 477), (472, 504, 505, 473), (558, 590, 589, 557), (453, 554, 553, 451), (445, 550, 549, 443), (437, 546, 545, 435), (421, 538, 537, 419), (405, 530, 528, 403), (403, 528, 529, 401), (429, 542, 541, 427), (413, 534, 533, 411), (459, 557, 556, 457), (451, 553, 552, 449), (443, 549, 548, 441), (435, 545, 544, 433), (411, 533, 532, 409), (419, 537, 536, 417), (427, 541, 540, 425), (401, 529, 559, 463), (457, 556, 555, 455), (449, 552, 551, 447), (441, 548, 547, 439), (425, 540, 539, 423), (409, 532, 531, 407), (433, 544, 543, 431), (417, 536, 535, 415), (463, 559, 558, 461), (455, 555, 554, 453), (447, 551, 550, 445), (439, 547, 546, 437), (431, 543, 542, 429), (415, 535, 534, 413), (423, 539, 538, 421), (407, 531, 530, 405), (590, 622, 621, 589), (554, 586, 585, 553), (550, 582, 581, 549), (546, 578, 577, 545), (530, 562, 560, 528), (542, 574, 573, 541), (538, 570, 569, 537), (534, 566, 565, 533), (559, 591, 590, 558), (555, 587, 586, 554), (551, 583, 582, 550), (547, 579, 578, 546), (535, 567, 566, 534), (531, 563, 562, 530), (543, 575, 574, 542), (539, 571, 570, 538), (529, 561, 591, 559), (556, 588, 587, 555), (552, 584, 583, 551), (548, 580, 579, 547), (540, 572, 571, 539), (536, 568, 567, 535), (532, 564, 563, 531), (544, 576, 575, 543), (557, 589, 588, 556), (553, 585, 584, 552), (549, 581, 580, 548), (545, 577, 576, 544), (541, 573, 572, 540), (537, 569, 568, 536), (533, 565, 564, 532), (528, 560, 561, 529), (622, 654, 653, 621), (586, 618, 617, 585), (582, 614, 613, 581), (578, 610, 609, 577), (574, 606, 605, 573), (570, 602, 601, 569), (566, 598, 597, 565), (562, 594, 592, 560), (591, 623, 622, 590), (587, 619, 618, 586), (583, 615, 614, 582), (579, 611, 610, 578), (563, 595, 594, 562), (575, 607, 606, 574), (571, 603, 602, 570), (567, 599, 598, 566), (561, 593, 623, 591), (588, 620, 619, 587), (584, 616, 615, 583), (580, 612, 611, 579), (568, 600, 599, 567), (564, 596, 595, 563), (576, 608, 607, 575), (572, 604, 603, 571), (589, 621, 620, 588), (585, 617, 616, 584), (581, 613, 612, 580), (577, 609, 608, 576), (573, 605, 604, 572), (569, 601, 600, 568), (565, 597, 596, 564), (560, 592, 593, 561), (654, 686, 685, 653), (618, 650, 649, 617), (614, 646, 645, 613), (610, 642, 641, 609), (606, 638, 637, 605), (602, 634, 633, 601), (598, 630, 629, 597), (594, 626, 624, 592), (623, 655, 654, 622), (619, 651, 650, 618), (615, 647, 646, 614), (611, 643, 642, 610), (607, 639, 638, 606), (603, 635, 634, 602), (599, 631, 630, 598), (595, 627, 626, 594), (593, 625, 655, 623), (620, 652, 651, 619), (616, 648, 647, 615), (612, 644, 643, 611), (596, 628, 627, 595), (608, 640, 639, 607), (604, 636, 635, 603), (600, 632, 631, 599), (621, 653, 652, 620), (617, 649, 648, 616), (613, 645, 644, 612), (609, 641, 640, 608), (601, 633, 632, 600), (597, 629, 628, 596), (592, 624, 625, 593), (605, 637, 636, 604), (686, 718, 717, 685), (650, 682, 681, 649), (646, 678, 677, 645), (642, 674, 673, 641), (634, 666, 665, 633), (630, 662, 661, 629), (626, 658, 656, 624), (638, 670, 669, 637), (655, 687, 686, 654), (651, 683, 682, 650), (647, 679, 678, 646), (643, 675, 674, 642), (639, 671, 670, 638), (635, 667, 666, 634), (631, 663, 662, 630), (627, 659, 658, 626), (625, 657, 687, 655), (652, 684, 683, 651), (648, 680, 679, 647), (644, 676, 675, 643), (640, 672, 671, 639), (636, 668, 667, 635), (632, 664, 663, 631), (628, 660, 659, 627), (653, 685, 684, 652), (649, 681, 680, 648), (645, 677, 676, 644), (641, 673, 672, 640), (629, 661, 660, 628), (624, 656, 657, 625), (637, 669, 668, 636), (633, 665, 664, 632), (718, 750, 749, 717), (682, 714, 713, 681), (678, 710, 709, 677), (674, 706, 705, 673), (662, 694, 693, 661), (658, 690, 688, 656), (670, 702, 701, 669), (666, 698, 697, 665), (687, 719, 718, 686), (683, 715, 714, 682), (679, 711, 710, 678), (675, 707, 706, 674), (667, 699, 698, 666), (663, 695, 694, 662), (659, 691, 690, 658), (671, 703, 702, 670), (657, 689, 719, 687), (684, 716, 715, 683), (680, 712, 711, 679), (676, 708, 707, 675), (672, 704, 703, 671), (668, 700, 699, 667), (664, 696, 695, 663), (660, 692, 691, 659), (685, 717, 716, 684), (681, 713, 712, 680), (677, 709, 708, 676), (673, 705, 704, 672), (656, 688, 689, 657), (669, 701, 700, 668), (665, 697, 696, 664), (661, 693, 692, 660), (714, 746, 745, 713), (710, 742, 741, 709), (706, 738, 737, 705), (690, 722, 720, 688), (702, 734, 733, 701), (698, 730, 729, 697), (694, 726, 725, 693), (719, 751, 750, 718), (715, 747, 746, 714), (711, 743, 742, 710), (707, 739, 738, 706), (695, 727, 726, 694), (691, 723, 722, 690), (703, 735, 734, 702), (699, 731, 730, 698), (689, 721, 751, 719), (716, 748, 747, 715), (712, 744, 743, 711), (708, 740, 739, 707), (700, 732, 731, 699), (696, 728, 727, 695), (692, 724, 723, 691), (704, 736, 735, 703), (717, 749, 748, 716), (713, 745, 744, 712), (709, 741, 740, 708), (705, 737, 736, 704), (701, 733, 732, 700), (697, 729, 728, 696), (693, 725, 724, 692), (688, 720, 721, 689), (496, 527, 526, 525, 524, 523, 522, 521, 520, 519, 518, 517, 516, 515, 514, 513, 512, 511, 510, 509, 508, 507, 506, 505, 504, 503, 502, 501, 500, 499, 498, 497), (720, 722, 723, 724, 725, 726, 727, 728, 729, 730, 731, 732, 733, 734, 735, 736, 737, 738, 739, 740, 741, 742, 743, 744, 745, 746, 747, 748, 749, 750, 751, 721), (752, 753, 755, 754), (754, 755, 757, 756), (756, 757, 759, 758), (758, 759, 761, 760), (760, 761, 763, 762), (762, 763, 765, 764), (764, 765, 767, 766), (766, 767, 769, 768), (768, 769, 771, 770), (770, 771, 773, 772), (772, 773, 775, 774), (774, 775, 777, 776), (776, 777, 779, 778), (778, 779, 781, 780), (780, 781, 783, 782), (782, 783, 785, 784), (784, 785, 787, 786), (786, 787, 789, 788), (788, 789, 791, 790), (790, 791, 793, 792), (792, 793, 795, 794), (794, 795, 797, 796), (755, 753, 799, 797, 795, 793, 791, 789, 787, 785, 783, 781, 779, 777, 775, 773, 771, 769, 767, 765, 763, 761, 759, 757), (798, 799, 753, 752), (796, 797, 799, 798), (752, 754, 756, 758, 760, 762, 764, 766, 768, 770, 772, 774, 776, 778, 780, 782, 784, 786, 788, 790, 792, 794, 796, 798), (804, 807, 806, 805), (800, 804, 805, 801), (801, 805, 806, 802), (802, 806, 807, 803), (804, 800, 803, 807)])
me_cylinder_001.polygons.foreach_set('use_smooth', [0, 0, 0, 0, 0, 0, 1, 1, 1, 1, 1, 1, 1, 1, 1, 1, 1, 1, 1, 1, 1, 1, 1, 1, 1, 1, 1, 1, 1, 1, 1, 1, 1, 1, 1, 1, 1, 1, 1, 1, 1, 1, 1, 1, 1, 1, 1, 1, 1, 1, 1, 1, 1, 1, 1, 1, 1, 1, 1, 1, 1, 1, 1, 1, 1, 1, 1, 1, 1, 1, 1, 1, 1, 1, 0, 0, 0, 0, 0, 0, 1, 1, 1, 1, 1, 1, 1, 1, 1, 1, 1, 1, 1, 1, 1, 1, 1, 1, 1, 1, 1, 1, 1, 1, 1, 1, 1, 1, 1, 1, 1, 1, 1, 1, 1, 1, 1, 1, 1, 1, 1, 1, 1, 1, 1, 1, 1, 1, 1, 1, 1, 1, 1, 1, 1, 1, 1, 1, 1, 1, 1, 1, 1, 1, 1, 1, 1, 1, 1, 1, 1, 1, 1, 1, 1, 1, 1, 1, 1, 1, 1, 1, 1, 1, 1, 1, 1, 1, 1, 1, 1, 1, 1, 1, 1, 1, 1, 1, 1, 1, 1, 1, 1, 1, 1, 1, 1, 1, 1, 1, 1, 1, 1, 1, 1, 1, 1, 1, 1, 1, 1, 1, 1, 1, 1, 1, 1, 1, 1, 1, 1, 1, 1, 1, 1, 1, 1, 1, 1, 1, 1, 1, 1, 1, 1, 1, 1, 1, 1, 1, 1, 1, 1, 1, 1, 1, 1, 1, 1, 1, 1, 1, 1, 1, 1, 1, 1, 1, 1, 1, 1, 1, 1, 1, 1, 1, 1, 1, 1, 1, 1, 1, 1, 1, 1, 1, 1, 1, 1, 1, 1, 1, 1, 1, 1, 1, 1, 1, 1, 1, 1, 1, 1, 1, 1, 1, 1, 1, 1, 1, 1, 1, 1, 1, 1, 1, 1, 1, 1, 1, 1, 1, 1, 1, 1, 1, 1, 1, 1, 1, 1, 1, 1, 1, 1, 1, 1, 1, 1, 1, 1, 1, 1, 1, 1, 1, 1, 1, 1, 1, 1, 1, 1, 1, 1, 1, 1, 1, 1, 1, 1, 1, 1, 1, 1, 1, 1, 1, 1, 1, 1, 1, 1, 1, 1, 1, 1, 1, 1, 1, 1, 1, 1, 1, 1, 1, 1, 1, 1, 1, 1, 1, 1, 1, 1, 1, 1, 1, 1, 1, 1, 1, 1, 1, 1, 1, 1, 1, 1, 1, 1, 1, 1, 1, 1, 1, 1, 1, 1, 1, 1, 1, 1, 1, 1, 1, 1, 1, 1, 1, 1, 1, 1, 1, 1, 1, 1, 1, 1, 1, 1, 1, 1, 1, 1, 1, 1, 1, 1, 1, 1, 1, 1, 1, 1, 1, 1, 1, 1, 1, 1, 1, 1, 1, 1, 1, 1, 1, 1, 1, 1, 1, 1, 1, 1, 1, 1, 1, 1, 1, 1, 1, 1, 1, 1, 1, 1, 1, 1, 1, 1, 1, 1, 1, 1, 1, 1, 1, 1, 1, 1, 1, 1, 1, 1, 1, 1, 1, 1, 1, 1, 1, 1, 1, 1, 1, 1, 1, 1, 1, 1, 1, 1, 1, 1, 1, 1, 1, 1, 1, 1, 1, 1, 1, 1, 1, 1, 1, 1, 1, 1, 1, 1, 1, 1, 1, 1, 1, 1, 1, 1, 1, 1, 1, 1, 1, 1, 1, 1, 1, 1, 1, 1, 1, 1, 1, 1, 1, 1, 1, 1, 1, 1, 1, 1, 1, 1, 1, 1, 1, 1, 1, 1, 1, 1, 1, 1, 1, 1])
me_cylinder_001.materials.append(mat_structure)
me_cylinder_001.use_remesh_preserve_volume = False
me_cylinder_001.use_remesh_preserve_attributes = False
me_cylinder_001.use_mirror_vertex_groups = False
me_cylinder_001.update()
me_cube = bpy.data.meshes.new('Cube')
me_cube.from_pydata([(1.189, -1.189, 5.914), (1.189, 1.189, 5.914), (1.189, -1.189, -6.086), (1.189, 1.189, -6.086), (0.9997, 1.0, 5.914), (0.9997, -1.0, 5.914), (-1.0, -1.0, 5.914), (-1.0, 1.0, 5.914), (-1.189, -1.189, 5.914), (-1.189, 1.189, 5.914), (-1.189, -1.189, -6.086), (-1.189, 1.189, -6.086)], [], [(1, 0, 2, 3), (5, 6, 8, 0), (6, 7, 9, 8), (7, 4, 1, 9), (8, 9, 11, 10), (0, 8, 10, 2), (4, 5, 0, 1), (9, 1, 3, 11)])
me_cube.polygons.foreach_set('material_index', [1, 1, 1, 1, 1, 1, 1, 1])
me_cube.materials.append(mat_material)
me_cube.materials.append(mat_material_002)
me_cube.use_remesh_preserve_volume = False
me_cube.use_remesh_preserve_attributes = False
me_cube.use_mirror_vertex_groups = False
me_cube.update()
me_plane = bpy.data.meshes.new('Plane')
me_plane.from_pydata([(-1.479, 3.077, -11.08), (0.5213, 3.077, -11.08), (-1.479, 4.916, -11.38), (0.5213, 4.916, -11.38), (-1.479, 6.371, -11.46), (0.5213, 6.371, -11.46), (0.5213, 7.672, -11.37), (-1.479, 7.672, -11.37), (-1.479, 9.257, -11.04), (0.5213, 9.257, -11.04), (-1.479, 2.073, -10.84), (0.5213, 2.073, -10.84), (-1.479, 1.075, -10.55), (0.5213, 1.075, -10.55), (-1.479, 0.5141, -10.38), (0.5213, 0.5141, -10.38), (-3.327, 3.077, -11.08), (-3.327, 4.916, -11.38), (-3.327, 6.371, -11.46), (-3.327, 7.672, -11.37), (-3.327, 9.257, -11.04), (-3.327, 2.073, -10.84), (-3.327, 1.075, -10.55), (-3.327, 0.5141, -10.38), (-5.285, 3.077, -11.08), (-5.285, 4.916, -11.38), (-5.285, 6.371, -11.46), (-5.285, 7.672, -11.37), (-5.285, 9.257, -11.04), (-5.285, 2.073, -10.84), (-5.285, 1.075, -10.55), (-5.285, 0.5141, -10.38), (-7.411, 3.077, -11.08), (-7.411, 4.916, -11.38), (-7.411, 6.371, -11.46), (-7.411, 7.672, -11.37), (-7.411, 9.257, -11.04), (-7.411, 2.073, -10.84), (-7.411, 1.075, -10.55), (-7.411, 0.5141, -10.38), (-9.532, 3.077, -11.08), (-9.532, 4.916, -11.38), (-9.532, 6.371, -11.46), (-9.532, 7.672, -11.37), (-9.532, 9.257, -11.04), (-9.532, 2.073, -10.84), (-9.532, 1.075, -10.55), (-9.532, 0.5141, -10.38), (-11.37, 3.077, -11.08), (-11.37, 4.916, -11.38), (-11.37, 6.371, -11.46), (-11.37, 7.672, -11.37), (-11.37, 9.257, -11.04), (-11.37, 2.073, -10.84), (-11.37, 1.075, -10.55), (-11.37, 0.5141, -10.38), (-13.42, 3.077, -11.08), (-13.42, 4.916, -11.38), (-13.42, 6.371, -11.46), (-13.42, 7.672, -11.37), (-13.42, 9.257, -11.04), (-13.42, 2.073, -10.84), (-13.42, 1.075, -10.55), (-13.42, 0.5141, -10.38), (-15.55, 3.077, -11.08), (-15.55, 4.916, -11.38), (-15.55, 6.371, -11.46), (-15.55, 7.672, -11.37), (-15.55, 9.257, -11.04), (-15.55, 2.073, -10.84), (-15.55, 1.075, -10.55), (-15.55, 0.5141, -10.38), (-17.71, 3.077, -11.08), (-17.71, 4.916, -11.38), (-17.71, 6.371, -11.46), (-17.71, 7.672, -11.37), (-17.71, 9.257, -11.04), (-17.71, 2.073, -10.84), (-17.71, 1.075, -10.55), (-17.71, 0.5141, -10.38), (-19.64, 3.077, -11.08), (-19.64, 4.916, -11.38), (-19.64, 6.371, -11.46), (-19.64, 7.672, -11.37), (-19.64, 9.257, -11.04), (-19.64, 2.073, -10.84), (-19.64, 1.075, -10.55), (-19.64, 0.5141, -10.38), (-21.18, 3.077, -11.08), (-21.18, 4.916, -11.38), (-21.18, 6.371, -11.46), (-21.18, 7.672, -11.37), (-21.18, 9.257, -11.04), (-21.18, 2.073, -10.84), (-21.18, 1.075, -10.55), (-21.18, 0.5141, -10.38)], [], [(0, 2, 3, 1), (2, 4, 5, 3), (4, 7, 6, 5), (7, 8, 9, 6), (1, 11, 10, 0), (11, 13, 12, 10), (13, 15, 14, 12), (14, 23, 22, 12), (7, 19, 20, 8), (10, 21, 16, 0), (2, 17, 18, 4), (0, 16, 17, 2), (12, 22, 21, 10), (4, 18, 19, 7), (21, 29, 24, 16), (19, 27, 28, 20), (18, 26, 27, 19), (23, 31, 30, 22), (17, 25, 26, 18), (22, 30, 29, 21), (16, 24, 25, 17), (29, 37, 32, 24), (27, 35, 36, 28), (26, 34, 35, 27), (31, 39, 38, 30), (25, 33, 34, 26), (30, 38, 37, 29), (24, 32, 33, 25), (37, 45, 40, 32), (35, 43, 44, 36), (34, 42, 43, 35), (39, 47, 46, 38), (33, 41, 42, 34), (38, 46, 45, 37), (32, 40, 41, 33), (46, 54, 53, 45), (40, 48, 49, 41), (45, 53, 48, 40), (43, 51, 52, 44), (42, 50, 51, 43), (47, 55, 54, 46), (41, 49, 50, 42), (54, 62, 61, 53), (48, 56, 57, 49), (53, 61, 56, 48), (51, 59, 60, 52), (50, 58, 59, 51), (55, 63, 62, 54), (49, 57, 58, 50), (63, 71, 70, 62), (57, 65, 66, 58), (62, 70, 69, 61), (56, 64, 65, 57), (61, 69, 64, 56), (59, 67, 68, 60), (58, 66, 67, 59), (71, 79, 78, 70), (65, 73, 74, 66), (70, 78, 77, 69), (64, 72, 73, 65), (69, 77, 72, 64), (67, 75, 76, 68), (66, 74, 75, 67), (79, 87, 86, 78), (73, 81, 82, 74), (78, 86, 85, 77), (72, 80, 81, 73), (77, 85, 80, 72), (75, 83, 84, 76), (74, 82, 83, 75), (87, 95, 94, 86), (81, 89, 90, 82), (86, 94, 93, 85), (80, 88, 89, 81), (85, 93, 88, 80), (83, 91, 92, 84), (82, 90, 91, 83)])
me_plane.materials.append(mat_roof)
me_plane.use_remesh_preserve_volume = False
me_plane.use_remesh_preserve_attributes = False
me_plane.use_mirror_vertex_groups = False
me_plane.update()

# ---- objects
ob_structure = bpy.data.objects.new('structure', me_cylinder_001)
ob_hemi = bpy.data.objects.new('Hemi', light_hemi)
ob_base = bpy.data.objects.new('base', me_cube)
ob_roof = bpy.data.objects.new('roof', me_plane)
ob_camera = bpy.data.objects.new('Camera', cam_camera)

# ---- transforms, parenting, visibility, modifiers, constraints
ob_structure.location = (0.0, 0.0, 0.1141)
ob_structure.lineart.crease_threshold = 0.0
ob_hemi.location = (0.0, 0.0, 5.039)
ob_hemi.lineart.crease_threshold = 0.0
ob_base.location = (0.0, 0.0, 0.1141)
ob_base.rotation_euler = (0.0, -0.0, 3.142)
ob_base.scale = (0.1875, 0.1875, 0.01875)
ob_base.lock_rotations_4d = False
ob_base.empty_display_type = 'ARROWS'
ob_base.lineart.crease_threshold = 0.0
ob_roof.location = (0.0, 0.0, 0.1141)
ob_roof.scale = (-0.1483, -0.1483, -0.1483)
ob_roof.lineart.crease_threshold = 0.0
_m = ob_roof.modifiers.new('Subsurf', 'SUBSURF')
_m.uv_smooth = 'PRESERVE_CORNERS'
_m.quality = 2
_m = ob_roof.modifiers.new('Solidify', 'SOLIDIFY')
_m.thickness = 0.03
_m.nonmanifold_thickness_mode = 'FIXED'
_m.nonmanifold_merge_threshold = 0.0003
ob_camera.location = (7.481, -6.508, 5.344)
ob_camera.rotation_euler = (1.109, 0.01082, 0.8149)
ob_camera.lock_rotations_4d = False
ob_camera.empty_display_type = 'ARROWS'
ob_camera.color = (0.0, 0.0, 0.0, 0.0)
ob_camera.display_type = 'WIRE'
ob_camera.lineart.crease_threshold = 0.0

# ---- collection membership
col_collection_1.objects.link(ob_structure)
col_collection_1.objects.link(ob_hemi)
col_collection_1.objects.link(ob_base)
col_collection_1.objects.link(ob_roof)
col_collection_1.objects.link(ob_camera)

# ---- scene / render settings (as saved in the file)
scene.camera = ob_camera
scene.frame_start = 1; scene.frame_end = 250; scene.frame_set(0)
scene.render.engine = 'BLENDER_EEVEE_NEXT'
scene.render.resolution_percentage = 50
scene.render.dither_intensity = 0.0
scene.cycles.use_denoising = False
scene.cycles.samples = 10
scene.cycles.sampling_pattern = 'TABULATED_SOBOL'
scene.cycles.light_sampling_threshold = 0.0
scene.cycles.use_adaptive_sampling = False
scene.cycles.use_light_tree = False
scene.cycles.blur_glossy = 0.0
scene.cycles.pixel_filter_type = 'GAUSSIAN'
scene.cycles.sample_clamp_indirect = 0.0
scene.view_settings.view_transform = 'Standard'
bpy.context.view_layer.update()
